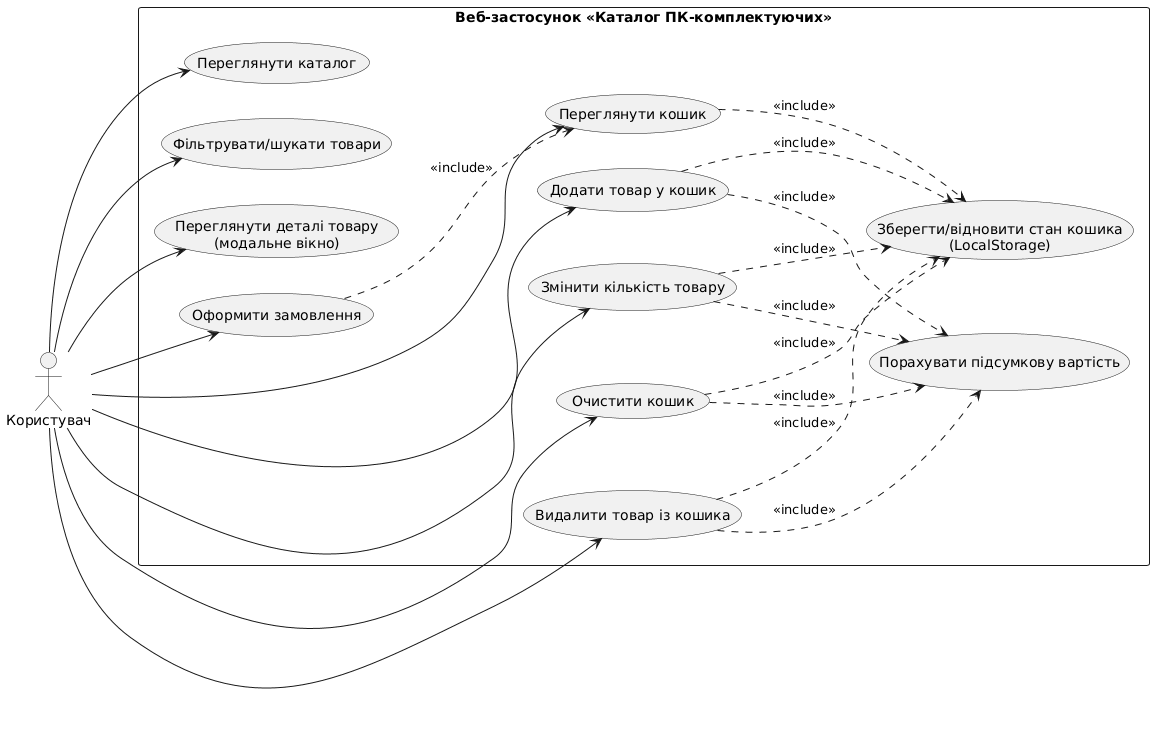

The diagram above was rendered by PlantUML. Its source (embedded in the PNG):
@startuml
left to right direction
skinparam packageStyle rectangle

actor "Користувач" as User

rectangle "Веб-застосунок «Каталог ПК-комплектуючих»" {
  usecase "Переглянути каталог" as UC1
  usecase "Фільтрувати/шукати товари" as UC2
  usecase "Переглянути деталі товару\n(модальне вікно)" as UC3

  usecase "Додати товар у кошик" as UC4
  usecase "Переглянути кошик" as UC5
  usecase "Змінити кількість товару" as UC6
  usecase "Видалити товар із кошика" as UC7
  usecase "Очистити кошик" as UC8
  usecase "Порахувати підсумкову вартість" as UC9
  usecase "Оформити замовлення" as UC10

  usecase "Зберегти/відновити стан кошика\n(LocalStorage)" as UC11
}

User --> UC1
User --> UC2
User --> UC3
User --> UC4
User --> UC5
User --> UC6
User --> UC7
User --> UC8
User --> UC10

UC4 ..> UC9 : <<include>>
UC6 ..> UC9 : <<include>>
UC7 ..> UC9 : <<include>>
UC8 ..> UC9 : <<include>>

UC4 ..> UC11 : <<include>>
UC6 ..> UC11 : <<include>>
UC7 ..> UC11 : <<include>>
UC8 ..> UC11 : <<include>>
UC5 ..> UC11 : <<include>>

UC10 ..> UC5 : <<include>>
@enduml